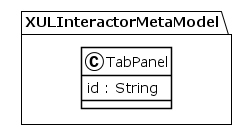

The diagram above was rendered by PlantUML. Its source (embedded in the PNG):
@startuml
!theme plain
package XULInteractorMetaModel {
class TabPanel {
	 id : String
}
}
@enduml